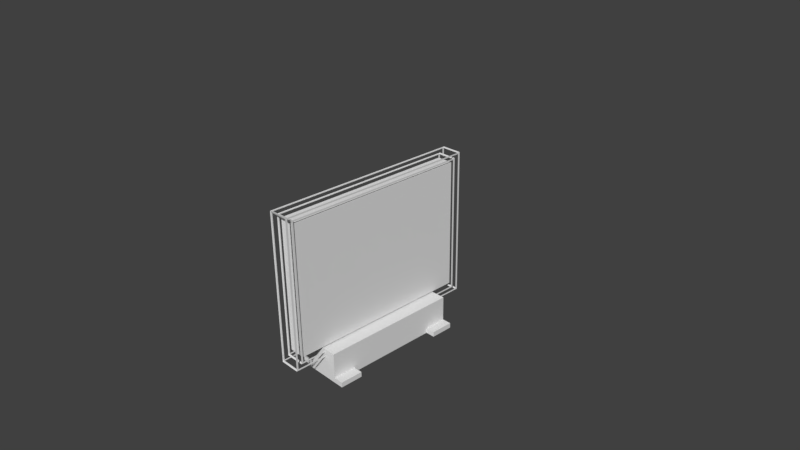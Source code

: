 # Source: circle_vertex.blend  (saved by Blender 2.77.0; exported with 4.5.12 LTS)
import bpy
from mathutils import Matrix  # noqa: F401  (used for matrix-valued properties, if any)

bpy.ops.wm.read_factory_settings(use_empty=True)
scene = bpy.context.scene
scene.name = 'Scene'

# ---- collections
col_collection_1 = bpy.data.collections.new('Collection 1'); scene.collection.children.link(col_collection_1)

# ---- world
world_world = bpy.data.worlds.new('World'); scene.world = world_world
world_world.color = (0.05088, 0.05088, 0.05088)
world_world.use_sun_shadow = False
world_world.sun_shadow_jitter_overblur = 0.0
world_world.cycles.sampling_method = 'MANUAL'

# ---- cameras
cam_camera = bpy.data.cameras.new('Camera')
cam_camera.clip_end = 100.0
cam_camera.lens = 35.0
cam_camera.sensor_width = 32.0
cam_camera.sensor_height = 18.0
cam_camera.ortho_scale = 7.314
cam_camera.dof.focus_distance = 0.0
cam_camera.dof.aperture_fstop = 128.0

# ---- meshes
me_cube = bpy.data.meshes.new('Cube')
me_cube.from_pydata([(2.191, -0.6897, -1.306), (2.191, -0.6897, -0.8943), (2.191, 0.6897, -1.306), (2.191, 0.6897, -0.8943), (-2.191, -0.6897, -1.306), (-2.191, -0.6897, -0.8943), (-2.191, 0.6897, -1.306), (-2.191, 0.6897, -0.8943), (2.191, -0.6897, -1.237), (2.191, -0.6897, -1.169), (2.191, -0.6897, -1.1), (2.191, -0.6897, -1.032), (2.191, -0.6897, -0.9629), (2.191, -0.4598, -0.8943), (2.191, -0.2299, -0.8943), (2.191, 2.055e-08, -0.8943), (2.191, 0.2299, -0.8943), (2.191, 0.4598, -0.8943), (2.191, 0.6897, -0.9629), (2.191, 0.6897, -1.032), (2.191, 0.6897, -1.1), (2.191, 0.6897, -1.169), (2.191, 0.6897, -1.237), (2.191, 0.4598, -1.306), (2.191, 0.2299, -1.306), (2.191, -2.055e-08, -1.306), (2.191, -0.2299, -1.306), (2.191, -0.4598, -1.306), (1.461, 0.6897, -0.8943), (0.7303, 0.6897, -0.8943), (-6.529e-08, 0.6897, -0.8943), (-0.7303, 0.6897, -0.8943), (-1.461, 0.6897, -0.8943), (-2.191, 0.6897, -0.9629), (-2.191, 0.6897, -1.032), (-2.191, 0.6897, -1.1), (-2.191, 0.6897, -1.169), (-2.191, 0.6897, -1.237), (-1.461, 0.6897, -1.306), (-0.7303, 0.6897, -1.306), (6.529e-08, 0.6897, -1.306), (0.7303, 0.6897, -1.306), (1.461, 0.6897, -1.306), (-2.191, 0.4598, -0.8943), (-2.191, 0.2299, -0.8943), (-2.191, -2.055e-08, -0.8943), (-2.191, -0.2299, -0.8943), (-2.191, -0.4598, -0.8943), (-2.191, -0.6897, -0.9629), (-2.191, -0.6897, -1.032), (-2.191, -0.6897, -1.1), (-2.191, -0.6897, -1.169), (-2.191, -0.6897, -1.237), (-2.191, -0.4598, -1.306), (-2.191, -0.2299, -1.306), (-2.191, 2.055e-08, -1.306), (-2.191, 0.2299, -1.306), (-2.191, 0.4598, -1.306), (-1.461, -0.6897, -0.8943), (-0.7303, -0.6897, -0.8943), (6.529e-08, -0.6897, -0.8943), (0.7303, -0.6897, -0.8943), (1.461, -0.6897, -0.8943), (1.461, -0.6897, -1.306), (0.7303, -0.6897, -1.306), (-6.529e-08, -0.6897, -1.306), (-0.7303, -0.6897, -1.306), (-1.461, -0.6897, -1.306), (-1.461, -0.4598, -0.8943), (-0.7303, -0.4598, -0.8943), (6.529e-08, -0.4598, -0.8943), (0.7303, -0.4598, -0.8943), (1.461, -0.4598, -0.8943), (-1.461, -0.2299, -0.8943), (-0.7303, -0.2299, -0.8943), (6.529e-08, -0.2299, -0.8943), (0.7303, -0.2299, -0.8943), (1.461, -0.2299, -0.8943), (-1.461, -1.37e-08, -0.8943), (-0.7303, -6.852e-09, -0.8943), (6.529e-08, 6.126e-16, -0.8943), (0.7303, 6.852e-09, -0.8943), (1.461, 1.37e-08, -0.8943), (-1.461, 0.2299, -0.8943), (-0.7303, 0.2299, -0.8943), (6.529e-08, 0.2299, -0.8943), (0.7303, 0.2299, -0.8943), (1.461, 0.2299, -0.8943), (-1.461, 0.4598, -0.8943), (-0.7303, 0.4598, -0.8943), (6.529e-08, 0.4598, -0.8943), (0.7303, 0.4598, -0.8943), (1.461, 0.4598, -0.8943), (-1.461, -0.6897, -0.9629), (-1.461, -0.6897, -1.032), (-1.461, -0.6897, -1.1), (-1.461, -0.6897, -1.169), (-1.461, -0.6897, -1.237), (-0.7303, -0.6897, -0.9629), (-0.7303, -0.6897, -1.032), (-0.7303, -0.6897, -1.1), (-0.7303, -0.6897, -1.169), (-0.7303, -0.6897, -1.237), (4.353e-08, -0.6897, -0.9629), (2.176e-08, -0.6897, -1.032), (-1.946e-15, -0.6897, -1.1), (-2.176e-08, -0.6897, -1.169), (-4.353e-08, -0.6897, -1.237), (0.7303, -0.6897, -0.9629), (0.7303, -0.6897, -1.032), (0.7303, -0.6897, -1.1), (0.7303, -0.6897, -1.169), (0.7303, -0.6897, -1.237), (1.461, -0.6897, -0.9629), (1.461, -0.6897, -1.032), (1.461, -0.6897, -1.1), (1.461, -0.6897, -1.169), (1.461, -0.6897, -1.237), (1.461, 0.6897, -0.9629), (1.461, 0.6897, -1.032), (1.461, 0.6897, -1.1), (1.461, 0.6897, -1.169), (1.461, 0.6897, -1.237), (0.7303, 0.6897, -0.9629), (0.7303, 0.6897, -1.032), (0.7303, 0.6897, -1.1), (0.7303, 0.6897, -1.169), (0.7303, 0.6897, -1.237), (-4.353e-08, 0.6897, -0.9629), (-2.176e-08, 0.6897, -1.032), (1.946e-15, 0.6897, -1.1), (2.176e-08, 0.6897, -1.169), (4.353e-08, 0.6897, -1.237), (-0.7303, 0.6897, -0.9629), (-0.7303, 0.6897, -1.032), (-0.7303, 0.6897, -1.1), (-0.7303, 0.6897, -1.169), (-0.7303, 0.6897, -1.237), (-1.461, 0.6897, -0.9629), (-1.461, 0.6897, -1.032), (-1.461, 0.6897, -1.1), (-1.461, 0.6897, -1.169), (-1.461, 0.6897, -1.237), (2.191, -0.4598, -0.9629), (2.191, -0.4598, -1.032), (2.191, -0.4598, -1.1), (2.191, -0.4598, -1.169), (2.191, -0.4598, -1.237), (2.191, -0.2299, -0.9629), (2.191, -0.2299, -1.032), (2.191, -0.2299, -1.1), (2.191, -0.2299, -1.169), (2.191, -0.2299, -1.237), (2.191, 1.37e-08, -0.9629), (2.191, 6.852e-09, -1.032), (2.191, -6.126e-16, -1.1), (2.191, -6.852e-09, -1.169), (2.191, -1.37e-08, -1.237), (2.191, 0.2299, -0.9629), (2.191, 0.2299, -1.032), (2.191, 0.2299, -1.1), (2.191, 0.2299, -1.169), (2.191, 0.2299, -1.237), (2.191, 0.4598, -0.9629), (2.191, 0.4598, -1.032), (2.191, 0.4598, -1.1), (2.191, 0.4598, -1.169), (2.191, 0.4598, -1.237), (2.191, -0.4598, -1.306), (2.191, -0.6897, -1.306), (2.191, -0.6897, -1.237), (2.191, -0.4598, -1.237), (3.147, 0.6897, -1.237), (3.147, 0.6897, -1.306), (3.147, 0.4598, -1.306), (3.147, 0.4598, -1.237), (3.147, -0.4598, -1.306), (3.147, -0.6897, -1.306), (3.147, -0.6897, -1.237), (3.147, -0.4598, -1.237), (-0.9925, -0.9925, -0.9925), (-1.007, -1.007, -1.007), (-0.9925, -0.9925, 0.9925), (-1.007, -1.007, 1.007), (-0.9925, 0.9925, -0.9925), (-1.007, 1.007, -1.007), (-0.9925, 0.9925, 0.9925), (-1.007, 1.007, 1.007), (0.9925, -0.9925, -0.9925), (1.007, -1.007, -1.007), (0.9925, -0.9925, 0.9925), (1.007, -1.007, 1.007), (0.9925, 0.9925, -0.9925), (1.007, 1.007, -1.007), (0.9925, 0.9925, 0.9925), (1.007, 1.007, 1.007), (-0.9474, -0.9474, -0.9474), (-0.9325, -0.9325, -0.9325), (-0.9474, -0.9474, 0.9474), (-0.9325, -0.9325, 0.9325), (-0.9474, 0.9474, -0.9474), (-0.9325, 0.9325, -0.9325), (-0.9474, 0.9474, 0.9474), (-0.9325, 0.9325, 0.9325), (0.9474, -0.9474, -0.9474), (0.9325, -0.9325, -0.9325), (0.9474, -0.9474, 0.9474), (0.9325, -0.9325, 0.9325), (0.9474, 0.9474, -0.9474), (0.9325, 0.9325, -0.9325), (0.9474, 0.9474, 0.9474), (0.9325, 0.9325, 0.9325), (-1.0, -0.987, 0.987), (-1.0, 0.987, 0.987), (-1.0, 0.987, -0.987), (-1.0, -0.987, -0.987), (-0.987, 1.0, 0.987), (0.987, 1.0, 0.987), (0.987, 1.0, -0.987), (-0.987, 1.0, -0.987), (1.0, 0.987, 0.987), (1.0, -0.987, 0.987), (1.0, -0.987, -0.987), (1.0, 0.987, -0.987), (0.987, -1.0, 0.987), (-0.987, -1.0, 0.987), (-0.987, -1.0, -0.987), (0.987, -1.0, -0.987), (-0.987, -0.987, -1.0), (-0.987, 0.987, -1.0), (0.987, 0.987, -1.0), (0.987, -0.987, -1.0), (0.987, -0.987, 1.0), (0.987, 0.987, 1.0), (-0.987, 0.987, 1.0), (-0.987, -0.987, 1.0), (-0.94, -0.927, -0.927), (-0.94, 0.927, -0.927), (-0.94, 0.927, 0.927), (-0.94, -0.927, 0.927), (-0.927, 0.94, -0.927), (0.927, 0.94, -0.927), (0.927, 0.94, 0.927), (-0.927, 0.94, 0.927), (0.94, 0.927, -0.927), (0.94, -0.927, -0.927), (0.94, -0.927, 0.927), (0.94, 0.927, 0.927), (0.927, -0.94, -0.927), (-0.927, -0.94, -0.927), (-0.927, -0.94, 0.927), (0.927, -0.94, 0.927), (0.927, -0.927, -0.94), (0.927, 0.927, -0.94), (-0.927, 0.927, -0.94), (-0.927, -0.927, -0.94), (-0.927, -0.927, 0.94), (-0.927, 0.927, 0.94), (0.927, 0.927, 0.94), (0.927, -0.927, 0.94), (0.8125, -0.9169, -0.8738), (0.8125, -0.9169, 0.8943), (0.8125, 0.9169, -0.8738), (0.8125, 0.9169, 0.8943), (-0.8125, -0.9169, -0.8738), (-0.8125, -0.9169, 0.8943), (-0.8125, 0.9169, -0.8738), (-0.8125, 0.9169, 0.8943)], [], [(169, 170, 178, 177), (142, 37, 6, 38), (117, 8, 0, 63), (92, 28, 3, 17), (62, 72, 13, 1), (72, 77, 14, 13), (77, 82, 15, 14), (82, 87, 16, 15), (87, 92, 17, 16), (5, 47, 68, 58), (58, 68, 69, 59), (59, 69, 70, 60), (60, 70, 71, 61), (61, 71, 72, 62), (47, 46, 73, 68), (68, 73, 74, 69), (69, 74, 75, 70), (70, 75, 76, 71), (71, 76, 77, 72), (46, 45, 78, 73), (73, 78, 79, 74), (74, 79, 80, 75), (75, 80, 81, 76), (76, 81, 82, 77), (45, 44, 83, 78), (78, 83, 84, 79), (79, 84, 85, 80), (80, 85, 86, 81), (81, 86, 87, 82), (44, 43, 88, 83), (83, 88, 89, 84), (84, 89, 90, 85), (85, 90, 91, 86), (86, 91, 92, 87), (43, 7, 32, 88), (88, 32, 31, 89), (89, 31, 30, 90), (90, 30, 29, 91), (91, 29, 28, 92), (52, 97, 67, 4), (97, 102, 66, 67), (102, 107, 65, 66), (107, 112, 64, 65), (112, 117, 63, 64), (5, 58, 93, 48), (48, 93, 94, 49), (49, 94, 95, 50), (50, 95, 96, 51), (51, 96, 97, 52), (58, 59, 98, 93), (93, 98, 99, 94), (94, 99, 100, 95), (95, 100, 101, 96), (96, 101, 102, 97), (59, 60, 103, 98), (98, 103, 104, 99), (99, 104, 105, 100), (100, 105, 106, 101), (101, 106, 107, 102), (60, 61, 108, 103), (103, 108, 109, 104), (104, 109, 110, 105), (105, 110, 111, 106), (106, 111, 112, 107), (61, 62, 113, 108), (108, 113, 114, 109), (109, 114, 115, 110), (110, 115, 116, 111), (111, 116, 117, 112), (62, 1, 12, 113), (113, 12, 11, 114), (114, 11, 10, 115), (115, 10, 9, 116), (116, 9, 8, 117), (38, 6, 57, 56, 55, 54, 53, 4, 67, 66, 65, 64, 63, 0, 27, 26, 25, 24, 23, 2, 42, 41, 40, 39), (22, 122, 42, 2), (122, 127, 41, 42), (127, 132, 40, 41), (132, 137, 39, 40), (137, 142, 38, 39), (3, 28, 118, 18), (18, 118, 119, 19), (19, 119, 120, 20), (20, 120, 121, 21), (21, 121, 122, 22), (28, 29, 123, 118), (118, 123, 124, 119), (119, 124, 125, 120), (120, 125, 126, 121), (121, 126, 127, 122), (29, 30, 128, 123), (123, 128, 129, 124), (124, 129, 130, 125), (125, 130, 131, 126), (126, 131, 132, 127), (30, 31, 133, 128), (128, 133, 134, 129), (129, 134, 135, 130), (130, 135, 136, 131), (131, 136, 137, 132), (31, 32, 138, 133), (133, 138, 139, 134), (134, 139, 140, 135), (135, 140, 141, 136), (136, 141, 142, 137), (32, 7, 33, 138), (138, 33, 34, 139), (139, 34, 35, 140), (140, 35, 36, 141), (141, 36, 37, 142), (0, 8, 170, 169), (147, 152, 26, 27), (152, 157, 25, 26), (157, 162, 24, 25), (162, 167, 23, 24), (1, 13, 143, 12), (12, 143, 144, 11), (11, 144, 145, 10), (10, 145, 146, 9), (9, 146, 147, 8), (13, 14, 148, 143), (143, 148, 149, 144), (144, 149, 150, 145), (145, 150, 151, 146), (146, 151, 152, 147), (14, 15, 153, 148), (148, 153, 154, 149), (149, 154, 155, 150), (150, 155, 156, 151), (151, 156, 157, 152), (15, 16, 158, 153), (153, 158, 159, 154), (154, 159, 160, 155), (155, 160, 161, 156), (156, 161, 162, 157), (16, 17, 163, 158), (158, 163, 164, 159), (159, 164, 165, 160), (160, 165, 166, 161), (161, 166, 167, 162), (17, 3, 18, 163), (163, 18, 19, 164), (164, 19, 20, 165), (165, 20, 21, 166), (166, 21, 22, 167), (170, 171, 179, 178), (8, 147, 171, 170), (147, 27, 168, 171), (27, 0, 169, 168), (175, 172, 173, 174), (178, 179, 176, 177), (22, 2, 173, 172), (167, 22, 172, 175), (23, 167, 175, 174), (171, 168, 176, 179), (2, 23, 174, 173), (168, 169, 177, 176), (52, 4, 53, 54, 55, 56, 57, 6, 37, 36, 35, 34, 33, 7, 43, 44, 45, 46, 47, 5, 48, 49, 50, 51), (212, 213, 186, 182), (213, 212, 183, 187), (213, 214, 184, 186), (214, 213, 187, 185), (214, 215, 180, 184), (215, 214, 185, 181), (215, 212, 182, 180), (212, 215, 181, 183), (216, 217, 194, 186), (217, 216, 187, 195), (217, 218, 192, 194), (218, 217, 195, 193), (218, 219, 184, 192), (219, 218, 193, 185), (219, 216, 186, 184), (216, 219, 185, 187), (220, 221, 190, 194), (221, 220, 195, 191), (221, 222, 188, 190), (222, 221, 191, 189), (222, 223, 192, 188), (223, 222, 189, 193), (223, 220, 194, 192), (220, 223, 193, 195), (224, 225, 182, 190), (225, 224, 191, 183), (225, 226, 180, 182), (226, 225, 183, 181), (226, 227, 188, 180), (227, 226, 181, 189), (227, 224, 190, 188), (224, 227, 189, 191), (228, 229, 184, 180), (229, 228, 181, 185), (229, 230, 192, 184), (230, 229, 185, 193), (230, 231, 188, 192), (231, 230, 193, 189), (231, 228, 180, 188), (228, 231, 189, 181), (232, 233, 194, 190), (233, 232, 191, 195), (233, 234, 186, 194), (234, 233, 195, 187), (234, 235, 182, 186), (235, 234, 187, 183), (235, 232, 190, 182), (232, 235, 183, 191), (236, 237, 200, 196), (237, 236, 197, 201), (237, 238, 202, 200), (238, 237, 201, 203), (238, 239, 198, 202), (239, 238, 203, 199), (239, 236, 196, 198), (236, 239, 199, 197), (240, 241, 208, 200), (241, 240, 201, 209), (241, 242, 210, 208), (242, 241, 209, 211), (242, 243, 202, 210), (243, 242, 211, 203), (243, 240, 200, 202), (240, 243, 203, 201), (244, 245, 204, 208), (245, 244, 209, 205), (245, 246, 206, 204), (246, 245, 205, 207), (246, 247, 210, 206), (247, 246, 207, 211), (247, 244, 208, 210), (244, 247, 211, 209), (248, 249, 196, 204), (249, 248, 205, 197), (249, 250, 198, 196), (250, 249, 197, 199), (250, 251, 206, 198), (251, 250, 199, 207), (251, 248, 204, 206), (248, 251, 207, 205), (252, 253, 208, 204), (253, 252, 205, 209), (253, 254, 200, 208), (254, 253, 209, 201), (254, 255, 196, 200), (255, 254, 201, 197), (255, 252, 204, 196), (252, 255, 197, 205), (256, 257, 202, 198), (257, 256, 199, 203), (257, 258, 210, 202), (258, 257, 203, 211), (258, 259, 206, 210), (259, 258, 211, 207), (259, 256, 198, 206), (256, 259, 207, 199), (261, 263, 262, 260), (263, 267, 266, 262), (267, 265, 264, 266), (265, 261, 260, 264), (260, 262, 266, 264), (265, 267, 263, 261)])
_uv = me_cube.uv_layers.new(name='UVMap')
_uv.uv.foreach_set('vector', [1.268, -0.2759, 2.268, -0.2759, 2.268, 0.7241, 1.268, 0.7241, 1.268, -0.2759, 2.268, -0.2759, 2.268, 0.7241, 1.268, 0.7241, 1.268, -0.2759, 2.268, -0.2759, 2.268, 0.7241, 1.268, 0.7241, 1.268, -0.2759, 2.268, -0.2759, 2.268, 0.7241, 1.268, 0.7241, 1.268, -0.2759, 2.268, -0.2759, 2.268, 0.7241, 1.268, 0.7241, 1.268, -0.2759, 2.268, -0.2759, 2.268, 0.7241, 1.268, 0.7241, 1.268, -0.2759, 2.268, -0.2759, 2.268, 0.7241, 1.268, 0.7241, 1.268, -0.2759, 2.268, -0.2759, 2.268, 0.7241, 1.268, 0.7241, 1.268, -0.2759, 2.268, -0.2759, 2.268, 0.7241, 1.268, 0.7241, 1.268, -0.2759, 2.268, -0.2759, 2.268, 0.7241, 1.268, 0.7241, 1.268, -0.2759, 2.268, -0.2759, 2.268, 0.7241, 1.268, 0.7241, 1.268, -0.2759, 2.268, -0.2759, 2.268, 0.7241, 1.268, 0.7241, 1.268, -0.2759, 2.268, -0.2759, 2.268, 0.7241, 1.268, 0.7241, 1.268, -0.2759, 2.268, -0.2759, 2.268, 0.7241, 1.268, 0.7241, 1.268, -0.2759, 2.268, -0.2759, 2.268, 0.7241, 1.268, 0.7241, 1.268, -0.2759, 2.268, -0.2759, 2.268, 0.7241, 1.268, 0.7241, 1.268, -0.2759, 2.268, -0.2759, 2.268, 0.7241, 1.268, 0.7241, 1.268, -0.2759, 2.268, -0.2759, 2.268, 0.7241, 1.268, 0.7241, 1.268, -0.2759, 2.268, -0.2759, 2.268, 0.7241, 1.268, 0.7241, 1.268, -0.2759, 2.268, -0.2759, 2.268, 0.7241, 1.268, 0.7241, 1.268, -0.2759, 2.268, -0.2759, 2.268, 0.7241, 1.268, 0.7241, 1.268, -0.2759, 2.268, -0.2759, 2.268, 0.7241, 1.268, 0.7241, 1.268, -0.2759, 2.268, -0.2759, 2.268, 0.7241, 1.268, 0.7241, 1.268, -0.2759, 2.268, -0.2759, 2.268, 0.7241, 1.268, 0.7241, 1.268, -0.2759, 2.268, -0.2759, 2.268, 0.7241, 1.268, 0.7241, 1.268, -0.2759, 2.268, -0.2759, 2.268, 0.7241, 1.268, 0.7241, 1.268, -0.2759, 2.268, -0.2759, 2.268, 0.7241, 1.268, 0.7241, 1.268, -0.2759, 2.268, -0.2759, 2.268, 0.7241, 1.268, 0.7241, 1.268, -0.2759, 2.268, -0.2759, 2.268, 0.7241, 1.268, 0.7241, 1.268, -0.2759, 2.268, -0.2759, 2.268, 0.7241, 1.268, 0.7241, 1.268, -0.2759, 2.268, -0.2759, 2.268, 0.7241, 1.268, 0.7241, 1.268, -0.2759, 2.268, -0.2759, 2.268, 0.7241, 1.268, 0.7241, 1.268, -0.2759, 2.268, -0.2759, 2.268, 0.7241, 1.268, 0.7241, 1.268, -0.2759, 2.268, -0.2759, 2.268, 0.7241, 1.268, 0.7241, 1.268, -0.2759, 2.268, -0.2759, 2.268, 0.7241, 1.268, 0.7241, 1.268, -0.2759, 2.268, -0.2759, 2.268, 0.7241, 1.268, 0.7241, 1.268, -0.2759, 2.268, -0.2759, 2.268, 0.7241, 1.268, 0.7241, 1.268, -0.2759, 2.268, -0.2759, 2.268, 0.7241, 1.268, 0.7241, 1.268, -0.2759, 2.268, -0.2759, 2.268, 0.7241, 1.268, 0.7241, 1.268, -0.2759, 2.268, -0.2759, 2.268, 0.7241, 1.268, 0.7241, 1.268, -0.2759, 2.268, -0.2759, 2.268, 0.7241, 1.268, 0.7241, 1.268, -0.2759, 2.268, -0.2759, 2.268, 0.7241, 1.268, 0.7241, 1.268, -0.2759, 2.268, -0.2759, 2.268, 0.7241, 1.268, 0.7241, 1.268, -0.2759, 2.268, -0.2759, 2.268, 0.7241, 1.268, 0.7241, 1.268, -0.2759, 2.268, -0.2759, 2.268, 0.7241, 1.268, 0.7241, 1.268, -0.2759, 2.268, -0.2759, 2.268, 0.7241, 1.268, 0.7241, 1.268, -0.2759, 2.268, -0.2759, 2.268, 0.7241, 1.268, 0.7241, 1.268, -0.2759, 2.268, -0.2759, 2.268, 0.7241, 1.268, 0.7241, 1.268, -0.2759, 2.268, -0.2759, 2.268, 0.7241, 1.268, 0.7241, 1.268, -0.2759, 2.268, -0.2759, 2.268, 0.7241, 1.268, 0.7241, 1.268, -0.2759, 2.268, -0.2759, 2.268, 0.7241, 1.268, 0.7241, 1.268, -0.2759, 2.268, -0.2759, 2.268, 0.7241, 1.268, 0.7241, 1.268, -0.2759, 2.268, -0.2759, 2.268, 0.7241, 1.268, 0.7241, 1.268, -0.2759, 2.268, -0.2759, 2.268, 0.7241, 1.268, 0.7241, 1.268, -0.2759, 2.268, -0.2759, 2.268, 0.7241, 1.268, 0.7241, 1.268, -0.2759, 2.268, -0.2759, 2.268, 0.7241, 1.268, 0.7241, 1.268, -0.2759, 2.268, -0.2759, 2.268, 0.7241, 1.268, 0.7241, 1.268, -0.2759, 2.268, -0.2759, 2.268, 0.7241, 1.268, 0.7241, 1.268, -0.2759, 2.268, -0.2759, 2.268, 0.7241, 1.268, 0.7241, 1.268, -0.2759, 2.268, -0.2759, 2.268, 0.7241, 1.268, 0.7241, 1.268, -0.2759, 2.268, -0.2759, 2.268, 0.7241, 1.268, 0.7241, 1.268, -0.2759, 2.268, -0.2759, 2.268, 0.7241, 1.268, 0.7241, 1.268, -0.2759, 2.268, -0.2759, 2.268, 0.7241, 1.268, 0.7241, 1.268, -0.2759, 2.268, -0.2759, 2.268, 0.7241, 1.268, 0.7241, 1.268, -0.2759, 2.268, -0.2759, 2.268, 0.7241, 1.268, 0.7241, 1.268, -0.2759, 2.268, -0.2759, 2.268, 0.7241, 1.268, 0.7241, 1.268, -0.2759, 2.268, -0.2759, 2.268, 0.7241, 1.268, 0.7241, 1.268, -0.2759, 2.268, -0.2759, 2.268, 0.7241, 1.268, 0.7241, 1.268, -0.2759, 2.268, -0.2759, 2.268, 0.7241, 1.268, 0.7241, 1.268, -0.2759, 2.268, -0.2759, 2.268, 0.7241, 1.268, 0.7241, 1.268, -0.2759, 2.268, -0.2759, 2.268, 0.7241, 1.268, 0.7241, 1.268, -0.2759, 2.268, -0.2759, 2.268, 0.7241, 1.268, 0.7241, 1.268, -0.2759, 2.268, -0.2759, 2.268, 0.7241, 1.268, 0.7241, 1.268, -0.2759, 2.268, -0.2759, 2.268, 0.7241, 1.268, 0.7241, 1.768, 0.7241, 1.897, 0.707, 2.018, 0.6571, 2.122, 0.5776, 2.201, 0.4741, 2.251, 0.3535, 2.268, 0.2241, 2.251, 0.09466, 2.201, -0.02593, 2.122, -0.1295, 2.018, -0.2089, 1.897, -0.2589, 1.768, -0.2759, 1.639, -0.2589, 1.518, -0.2089, 1.415, -0.1295, 1.335, -0.02594, 1.285, 0.09466, 1.268, 0.2241, 1.285, 0.3535, 1.335, 0.4741, 1.415, 0.5776, 1.518, 0.6571, 1.639, 0.707, 1.268, -0.2759, 2.268, -0.2759, 2.268, 0.7241, 1.268, 0.7241, 1.268, -0.2759, 2.268, -0.2759, 2.268, 0.7241, 1.268, 0.7241, 1.268, -0.2759, 2.268, -0.2759, 2.268, 0.7241, 1.268, 0.7241, 1.268, -0.2759, 2.268, -0.2759, 2.268, 0.7241, 1.268, 0.7241, 1.268, -0.2759, 2.268, -0.2759, 2.268, 0.7241, 1.268, 0.7241, 1.268, -0.2759, 2.268, -0.2759, 2.268, 0.7241, 1.268, 0.7241, 1.268, -0.2759, 2.268, -0.2759, 2.268, 0.7241, 1.268, 0.7241, 1.268, -0.2759, 2.268, -0.2759, 2.268, 0.7241, 1.268, 0.7241, 1.268, -0.2759, 2.268, -0.2759, 2.268, 0.7241, 1.268, 0.7241, 1.268, -0.2759, 2.268, -0.2759, 2.268, 0.7241, 1.268, 0.7241, 1.268, -0.2759, 2.268, -0.2759, 2.268, 0.7241, 1.268, 0.7241, 1.268, -0.2759, 2.268, -0.2759, 2.268, 0.7241, 1.268, 0.7241, 1.268, -0.2759, 2.268, -0.2759, 2.268, 0.7241, 1.268, 0.7241, 1.268, -0.2759, 2.268, -0.2759, 2.268, 0.7241, 1.268, 0.7241, 1.268, -0.2759, 2.268, -0.2759, 2.268, 0.7241, 1.268, 0.7241, 1.268, -0.2759, 2.268, -0.2759, 2.268, 0.7241, 1.268, 0.7241, 1.268, -0.2759, 2.268, -0.2759, 2.268, 0.7241, 1.268, 0.7241, 1.268, -0.2759, 2.268, -0.2759, 2.268, 0.7241, 1.268, 0.7241, 1.268, -0.2759, 2.268, -0.2759, 2.268, 0.7241, 1.268, 0.7241, 1.268, -0.2759, 2.268, -0.2759, 2.268, 0.7241, 1.268, 0.7241, 1.268, -0.2759, 2.268, -0.2759, 2.268, 0.7241, 1.268, 0.7241, 1.268, -0.2759, 2.268, -0.2759, 2.268, 0.7241, 1.268, 0.7241, 1.268, -0.2759, 2.268, -0.2759, 2.268, 0.7241, 1.268, 0.7241, 1.268, -0.2759, 2.268, -0.2759, 2.268, 0.7241, 1.268, 0.7241, 1.268, -0.2759, 2.268, -0.2759, 2.268, 0.7241, 1.268, 0.7241, 1.268, -0.2759, 2.268, -0.2759, 2.268, 0.7241, 1.268, 0.7241, 1.268, -0.2759, 2.268, -0.2759, 2.268, 0.7241, 1.268, 0.7241, 1.268, -0.2759, 2.268, -0.2759, 2.268, 0.7241, 1.268, 0.7241, 1.268, -0.2759, 2.268, -0.2759, 2.268, 0.7241, 1.268, 0.7241, 1.268, -0.2759, 2.268, -0.2759, 2.268, 0.7241, 1.268, 0.7241, 1.268, -0.2759, 2.268, -0.2759, 2.268, 0.7241, 1.268, 0.7241, 1.268, -0.2759, 2.268, -0.2759, 2.268, 0.7241, 1.268, 0.7241, 1.268, -0.2759, 2.268, -0.2759, 2.268, 0.7241, 1.268, 0.7241, 1.268, -0.2759, 2.268, -0.2759, 2.268, 0.7241, 1.268, 0.7241, 1.268, -0.2759, 2.268, -0.2759, 2.268, 0.7241, 1.268, 0.7241, 1.268, -0.2759, 2.268, -0.2759, 2.268, 0.7241, 1.268, 0.7241, 1.268, -0.2759, 2.268, -0.2759, 2.268, 0.7241, 1.268, 0.7241, 1.268, -0.2759, 2.268, -0.2759, 2.268, 0.7241, 1.268, 0.7241, 1.268, -0.2759, 2.268, -0.2759, 2.268, 0.7241, 1.268, 0.7241, 1.268, -0.2759, 2.268, -0.2759, 2.268, 0.7241, 1.268, 0.7241, 1.268, -0.2759, 2.268, -0.2759, 2.268, 0.7241, 1.268, 0.7241, 1.268, -0.2759, 2.268, -0.2759, 2.268, 0.7241, 1.268, 0.7241, 1.268, -0.2759, 2.268, -0.2759, 2.268, 0.7241, 1.268, 0.7241, 1.268, -0.2759, 2.268, -0.2759, 2.268, 0.7241, 1.268, 0.7241, 1.268, -0.2759, 2.268, -0.2759, 2.268, 0.7241, 1.268, 0.7241, 1.268, -0.2759, 2.268, -0.2759, 2.268, 0.7241, 1.268, 0.7241, 1.268, -0.2759, 2.268, -0.2759, 2.268, 0.7241, 1.268, 0.7241, 1.268, -0.2759, 2.268, -0.2759, 2.268, 0.7241, 1.268, 0.7241, 1.268, -0.2759, 2.268, -0.2759, 2.268, 0.7241, 1.268, 0.7241, 1.268, -0.2759, 2.268, -0.2759, 2.268, 0.7241, 1.268, 0.7241, 1.268, -0.2759, 2.268, -0.2759, 2.268, 0.7241, 1.268, 0.7241, 1.268, -0.2759, 2.268, -0.2759, 2.268, 0.7241, 1.268, 0.7241, 1.268, -0.2759, 2.268, -0.2759, 2.268, 0.7241, 1.268, 0.7241, 1.268, -0.2759, 2.268, -0.2759, 2.268, 0.7241, 1.268, 0.7241, 1.268, -0.2759, 2.268, -0.2759, 2.268, 0.7241, 1.268, 0.7241, 1.268, -0.2759, 2.268, -0.2759, 2.268, 0.7241, 1.268, 0.7241, 1.268, -0.2759, 2.268, -0.2759, 2.268, 0.7241, 1.268, 0.7241, 1.268, -0.2759, 2.268, -0.2759, 2.268, 0.7241, 1.268, 0.7241, 1.268, -0.2759, 2.268, -0.2759, 2.268, 0.7241, 1.268, 0.7241, 1.268, -0.2759, 2.268, -0.2759, 2.268, 0.7241, 1.268, 0.7241, 1.268, -0.2759, 2.268, -0.2759, 2.268, 0.7241, 1.268, 0.7241, 1.268, -0.2759, 2.268, -0.2759, 2.268, 0.7241, 1.268, 0.7241, 1.268, -0.2759, 2.268, -0.2759, 2.268, 0.7241, 1.268, 0.7241, 1.268, -0.2759, 2.268, -0.2759, 2.268, 0.7241, 1.268, 0.7241, 1.268, -0.2759, 2.268, -0.2759, 2.268, 0.7241, 1.268, 0.7241, 1.268, -0.2759, 2.268, -0.2759, 2.268, 0.7241, 1.268, 0.7241, 1.268, -0.2759, 2.268, -0.2759, 2.268, 0.7241, 1.268, 0.7241, 1.268, -0.2759, 2.268, -0.2759, 2.268, 0.7241, 1.268, 0.7241, 1.268, -0.2759, 2.268, -0.2759, 2.268, 0.7241, 1.268, 0.7241, 1.268, -0.2759, 2.268, -0.2759, 2.268, 0.7241, 1.268, 0.7241, 1.268, -0.2759, 2.268, -0.2759, 2.268, 0.7241, 1.268, 0.7241, 1.268, -0.2759, 2.268, -0.2759, 2.268, 0.7241, 1.268, 0.7241, 1.268, -0.2759, 2.268, -0.2759, 2.268, 0.7241, 1.268, 0.7241, 1.268, -0.2759, 2.268, -0.2759, 2.268, 0.7241, 1.268, 0.7241, 1.268, -0.2759, 2.268, -0.2759, 2.268, 0.7241, 1.268, 0.7241, 1.268, -0.2759, 2.268, -0.2759, 2.268, 0.7241, 1.268, 0.7241, 1.268, -0.2759, 2.268, -0.2759, 2.268, 0.7241, 1.268, 0.7241, 1.268, -0.2759, 2.268, -0.2759, 2.268, 0.7241, 1.268, 0.7241, 1.268, -0.2759, 2.268, -0.2759, 2.268, 0.7241, 1.268, 0.7241, 1.268, -0.2759, 2.268, -0.2759, 2.268, 0.7241, 1.268, 0.7241, 1.268, -0.2759, 2.268, -0.2759, 2.268, 0.7241, 1.268, 0.7241, 1.268, -0.2759, 2.268, -0.2759, 2.268, 0.7241, 1.268, 0.7241, 1.768, 0.7241, 1.897, 0.707, 2.018, 0.6571, 2.122, 0.5776, 2.201, 0.4741, 2.251, 0.3535, 2.268, 0.2241, 2.251, 0.09466, 2.201, -0.02593, 2.122, -0.1295, 2.018, -0.2089, 1.897, -0.2589, 1.768, -0.2759, 1.639, -0.2589, 1.518, -0.2089, 1.415, -0.1295, 1.335, -0.02594, 1.285, 0.09466, 1.268, 0.2241, 1.285, 0.3535, 1.335, 0.4741, 1.415, 0.5776, 1.518, 0.6571, 1.639, 0.707, 0.0, 0.0, 1.0, 0.0, 1.0, 1.0, 0.0, 1.0, 0.0, 0.0, 1.0, 0.0, 1.0, 1.0, 0.0, 1.0, 0.0, 0.0, 1.0, 0.0, 1.0, 1.0, 0.0, 1.0, 0.0, 0.0, 1.0, 0.0, 1.0, 1.0, 0.0, 1.0, 0.0, 0.0, 1.0, 0.0, 1.0, 1.0, 0.0, 1.0, 0.0, 0.0, 1.0, 0.0, 1.0, 1.0, 0.0, 1.0, 0.0, 0.0, 1.0, 0.0, 1.0, 1.0, 0.0, 1.0, 0.0, 0.0, 1.0, 0.0, 1.0, 1.0, 0.0, 1.0, 0.0, 0.0, 1.0, 0.0, 1.0, 1.0, 0.0, 1.0, 0.0, 0.0, 1.0, 0.0, 1.0, 1.0, 0.0, 1.0, 0.0, 0.0, 1.0, 0.0, 1.0, 1.0, 0.0, 1.0, 0.0, 0.0, 1.0, 0.0, 1.0, 1.0, 0.0, 1.0, 0.0, 0.0, 1.0, 0.0, 1.0, 1.0, 0.0, 1.0, 0.0, 0.0, 1.0, 0.0, 1.0, 1.0, 0.0, 1.0, 0.0, 0.0, 1.0, 0.0, 1.0, 1.0, 0.0, 1.0, 0.0, 0.0, 1.0, 0.0, 1.0, 1.0, 0.0, 1.0, 0.0, 0.0, 1.0, 0.0, 1.0, 1.0, 0.0, 1.0, 0.0, 0.0, 1.0, 0.0, 1.0, 1.0, 0.0, 1.0, 0.0, 0.0, 1.0, 0.0, 1.0, 1.0, 0.0, 1.0, 0.0, 0.0, 1.0, 0.0, 1.0, 1.0, 0.0, 1.0, 0.0, 0.0, 1.0, 0.0, 1.0, 1.0, 0.0, 1.0, 0.0, 0.0, 1.0, 0.0, 1.0, 1.0, 0.0, 1.0, 0.0, 0.0, 1.0, 0.0, 1.0, 1.0, 0.0, 1.0, 0.0, 0.0, 1.0, 0.0, 1.0, 1.0, 0.0, 1.0, 0.0, 0.0, 1.0, 0.0, 1.0, 1.0, 0.0, 1.0, 0.0, 0.0, 1.0, 0.0, 1.0, 1.0, 0.0, 1.0, 0.0, 0.0, 1.0, 0.0, 1.0, 1.0, 0.0, 1.0, 0.0, 0.0, 1.0, 0.0, 1.0, 1.0, 0.0, 1.0, 0.0, 0.0, 1.0, 0.0, 1.0, 1.0, 0.0, 1.0, 0.0, 0.0, 1.0, 0.0, 1.0, 1.0, 0.0, 1.0, 0.0, 0.0, 1.0, 0.0, 1.0, 1.0, 0.0, 1.0, 0.0, 0.0, 1.0, 0.0, 1.0, 1.0, 0.0, 1.0, 0.0, 0.0, 1.0, 0.0, 1.0, 1.0, 0.0, 1.0, 0.0, 0.0, 1.0, 0.0, 1.0, 1.0, 0.0, 1.0, 0.0, 0.0, 1.0, 0.0, 1.0, 1.0, 0.0, 1.0, 0.0, 0.0, 1.0, 0.0, 1.0, 1.0, 0.0, 1.0, 0.0, 0.0, 1.0, 0.0, 1.0, 1.0, 0.0, 1.0, 0.0, 0.0, 1.0, 0.0, 1.0, 1.0, 0.0, 1.0, 0.0, 0.0, 1.0, 0.0, 1.0, 1.0, 0.0, 1.0, 0.0, 0.0, 1.0, 0.0, 1.0, 1.0, 0.0, 1.0, 0.0, 0.0, 1.0, 0.0, 1.0, 1.0, 0.0, 1.0, 0.0, 0.0, 1.0, 0.0, 1.0, 1.0, 0.0, 1.0, 0.0, 0.0, 1.0, 0.0, 1.0, 1.0, 0.0, 1.0, 0.0, 0.0, 1.0, 0.0, 1.0, 1.0, 0.0, 1.0, 0.0, 0.0, 1.0, 0.0, 1.0, 1.0, 0.0, 1.0, 0.0, 0.0, 1.0, 0.0, 1.0, 1.0, 0.0, 1.0, 0.0, 0.0, 1.0, 0.0, 1.0, 1.0, 0.0, 1.0, 0.0, 0.0, 1.0, 0.0, 1.0, 1.0, 0.0, 1.0, 0.0, 0.0, 1.0, 0.0, 1.0, 1.0, 0.0, 1.0, 0.0, 0.0, 1.0, 0.0, 1.0, 1.0, 0.0, 1.0, 0.0, 0.0, 1.0, 0.0, 1.0, 1.0, 0.0, 1.0, 0.0, 0.0, 1.0, 0.0, 1.0, 1.0, 0.0, 1.0, 0.0, 0.0, 1.0, 0.0, 1.0, 1.0, 0.0, 1.0, 0.0, 0.0, 1.0, 0.0, 1.0, 1.0, 0.0, 1.0, 0.0, 0.0, 1.0, 0.0, 1.0, 1.0, 0.0, 1.0, 0.0, 0.0, 1.0, 0.0, 1.0, 1.0, 0.0, 1.0, 0.0, 0.0, 1.0, 0.0, 1.0, 1.0, 0.0, 1.0, 0.0, 0.0, 1.0, 0.0, 1.0, 1.0, 0.0, 1.0, 0.0, 0.0, 1.0, 0.0, 1.0, 1.0, 0.0, 1.0, 0.0, 0.0, 1.0, 0.0, 1.0, 1.0, 0.0, 1.0, 0.0, 0.0, 1.0, 0.0, 1.0, 1.0, 0.0, 1.0, 0.0, 0.0, 1.0, 0.0, 1.0, 1.0, 0.0, 1.0, 0.0, 0.0, 1.0, 0.0, 1.0, 1.0, 0.0, 1.0, 0.0, 0.0, 1.0, 0.0, 1.0, 1.0, 0.0, 1.0, 0.0, 0.0, 1.0, 0.0, 1.0, 1.0, 0.0, 1.0, 0.0, 0.0, 1.0, 0.0, 1.0, 1.0, 0.0, 1.0, 0.0, 0.0, 1.0, 0.0, 1.0, 1.0, 0.0, 1.0, 0.0, 0.0, 1.0, 0.0, 1.0, 1.0, 0.0, 1.0, 0.0, 0.0, 1.0, 0.0, 1.0, 1.0, 0.0, 1.0, 0.0, 0.0, 1.0, 0.0, 1.0, 1.0, 0.0, 1.0, 0.0, 0.0, 1.0, 0.0, 1.0, 1.0, 0.0, 1.0, 0.0, 0.0, 1.0, 0.0, 1.0, 1.0, 0.0, 1.0, 0.0, 0.0, 1.0, 0.0, 1.0, 1.0, 0.0, 1.0, 0.0, 0.0, 1.0, 0.0, 1.0, 1.0, 0.0, 1.0, 0.0, 0.0, 1.0, 0.0, 1.0, 1.0, 0.0, 1.0, 0.0, 0.0, 1.0, 0.0, 1.0, 1.0, 0.0, 1.0, 0.0, 0.0, 1.0, 0.0, 1.0, 1.0, 0.0, 1.0, 0.0, 0.0, 1.0, 0.0, 1.0, 1.0, 0.0, 1.0, 0.0, 0.0, 1.0, 0.0, 1.0, 1.0, 0.0, 1.0, 0.0, 0.0, 1.0, 0.0, 1.0, 1.0, 0.0, 1.0, 0.0, 0.0, 1.0, 0.0, 1.0, 1.0, 0.0, 1.0, 0.0, 0.0, 1.0, 0.0, 1.0, 1.0, 0.0, 1.0, 0.0, 0.0, 1.0, 0.0, 1.0, 1.0, 0.0, 1.0, 0.0, 0.0, 1.0, 0.0, 1.0, 1.0, 0.0, 1.0, 0.0, 0.0, 1.0, 0.0, 1.0, 1.0, 0.0, 1.0, 0.0, 0.0, 1.0, 0.0, 1.0, 1.0, 0.0, 1.0, 0.0, 0.0, 1.0, 0.0, 1.0, 1.0, 0.0, 1.0, 0.0, 0.0, 1.0, 0.0, 1.0, 1.0, 0.0, 1.0, 0.0, 0.0, 1.0, 0.0, 1.0, 1.0, 0.0, 1.0, 0.0, 0.0, 1.0, 0.0, 1.0, 1.0, 0.0, 1.0, 0.0, 0.0, 1.0, 0.0, 1.0, 1.0, 0.0, 1.0, 0.0, 0.0, 1.0, 0.0, 1.0, 1.0, 0.0, 1.0, 0.0, 0.0, 1.0, 0.0, 1.0, 1.0, 0.0, 1.0, 0.0, 0.0, 1.0, 0.0, 1.0, 1.0, 0.0, 1.0, 0.0, 0.0, 1.0, 0.0, 1.0, 1.0, 0.0, 1.0, 0.0, 0.0, 1.0, 0.0, 1.0, 1.0, 0.0, 1.0, 6.742e-08, 1.0, 0.0, 6.501e-08, 1.0, 0.0, 1.0, 1.0, 0.0, 0.0, 1.0, 0.0, 1.0, 1.0, 0.0, 1.0, -0.004922, -0.009843, 0.9951, -0.009843, 0.9951, 0.9902, -0.004922, 0.9902, 0.0, 0.0, 1.0, 0.0, 1.0, 1.0, 0.0, 1.0, 0.0, 0.0, 1.0, 0.0, 1.0, 1.0, 0.0, 1.0, 0.0, 0.0, 1.0, 0.0, 1.0, 1.0, 0.0, 1.0])
me_cube.use_remesh_preserve_volume = False
me_cube.use_remesh_preserve_attributes = False
me_cube.use_mirror_vertex_groups = False
me_cube.update()

# ---- objects
ob_cube = bpy.data.objects.new('Cube', me_cube)
ob_camera = bpy.data.objects.new('Camera', cam_camera)

# ---- transforms, parenting, visibility, modifiers, constraints
ob_cube.location = (0.0, 0.0, 0.0)
ob_cube.scale = (0.1425, 1.418, 1.039)
ob_cube.lineart.crease_threshold = 0.0
ob_camera.location = (7.481, -6.508, 5.344)
ob_camera.rotation_euler = (1.109, 0.01082, 0.8149)
ob_camera.lock_rotations_4d = False
ob_camera.empty_display_type = 'ARROWS'
ob_camera.color = (0.0, 0.0, 0.0, 0.0)
ob_camera.display_type = 'WIRE'
ob_camera.lineart.crease_threshold = 0.0

# ---- collection membership
col_collection_1.objects.link(ob_cube)
col_collection_1.objects.link(ob_camera)

# ---- scene / render settings (as saved in the file)
scene.camera = ob_camera
scene.frame_start = 1; scene.frame_end = 250; scene.frame_set(1)
scene.render.engine = 'BLENDER_EEVEE_NEXT'
scene.render.resolution_percentage = 50
scene.render.dither_intensity = 0.0
scene.cycles.use_denoising = False
scene.cycles.samples = 128
scene.cycles.sampling_pattern = 'TABULATED_SOBOL'
scene.cycles.light_sampling_threshold = 0.0
scene.cycles.use_adaptive_sampling = False
scene.cycles.use_light_tree = False
scene.cycles.blur_glossy = 0.0
scene.cycles.sample_clamp_indirect = 0.0
scene.view_settings.view_transform = 'Standard'
bpy.context.view_layer.update()

# ---- added for rendering (the .blend has no usable light): sun
light_auto_sun = bpy.data.lights.new('AutoSun', 'SUN')
light_auto_sun.energy = 3.0
light_auto_sun.angle = 0.0523599
ob_auto_sun = bpy.data.objects.new('AutoSun', light_auto_sun)
scene.collection.objects.link(ob_auto_sun)
ob_auto_sun.rotation_euler = (0.872665, 0.174533, 0.523599)
bpy.context.view_layer.update()
